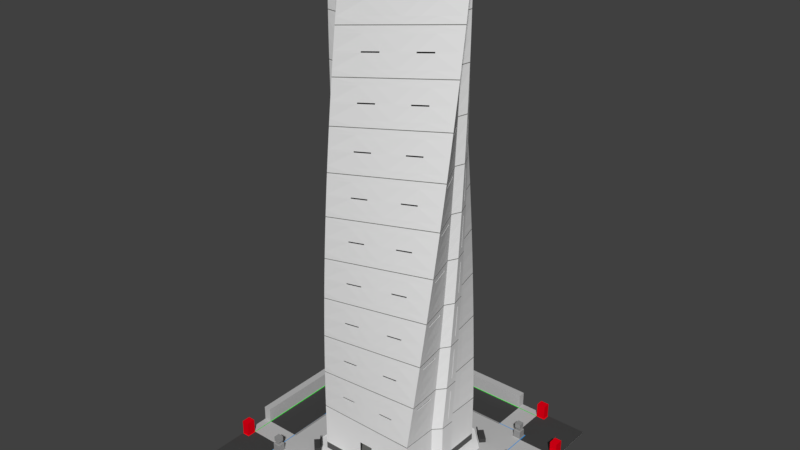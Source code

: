 # Source: Office_Building_001.blend  (saved by Blender 2.77.0; exported with 4.5.12 LTS)
import bpy
from mathutils import Matrix  # noqa: F401  (used for matrix-valued properties, if any)

bpy.ops.wm.read_factory_settings(use_empty=True)
scene = bpy.context.scene
scene.name = 'Scene'

# ---- collections
col_collection_1 = bpy.data.collections.new('Collection 1'); scene.collection.children.link(col_collection_1)

# ---- materials (node trees are filled in below, after node groups)
mat_road = bpy.data.materials.new('Road')
mat_road.alpha_threshold = 0.0
mat_road.use_transparent_shadow = False
mat_road.diffuse_color = (0.05638, 0.05638, 0.05638, 1.0)
mat_road.roughness = 0.5
mat_curb = bpy.data.materials.new('Curb')
mat_curb.alpha_threshold = 0.0
mat_curb.use_transparent_shadow = False
mat_curb.diffuse_color = (0.2994, 0.2994, 0.2994, 1.0)
mat_curb.roughness = 0.5
mat_sidewalk = bpy.data.materials.new('Sidewalk')
mat_sidewalk.alpha_threshold = 0.0
mat_sidewalk.use_transparent_shadow = False
mat_sidewalk.diffuse_color = (0.502, 0.502, 0.502, 1.0)
mat_sidewalk.roughness = 0.5
mat_road_line_001 = bpy.data.materials.new('Road Line 001')
mat_road_line_001.alpha_threshold = 0.0
mat_road_line_001.use_transparent_shadow = False
mat_road_line_001.diffuse_color = (0.0, 0.8, 0.001189, 1.0)
mat_road_line_001.roughness = 0.5
mat_road_line_002 = bpy.data.materials.new('Road Line 002')
mat_road_line_002.alpha_threshold = 0.0
mat_road_line_002.use_transparent_shadow = False
mat_road_line_002.diffuse_color = (0.0, 0.3192, 0.8, 1.0)
mat_road_line_002.roughness = 0.5
mat_road_line_003 = bpy.data.materials.new('Road Line 003')
mat_road_line_003.alpha_threshold = 0.0
mat_road_line_003.use_transparent_shadow = False
mat_road_line_003.diffuse_color = (0.8, 0.0, 0.008246, 1.0)
mat_road_line_003.roughness = 0.5
mat_wall = bpy.data.materials.new('Wall')
mat_wall.alpha_threshold = 0.0
mat_wall.use_transparent_shadow = False
mat_wall.roughness = 0.5
mat_floor = bpy.data.materials.new('Floor')
mat_floor.alpha_threshold = 0.0
mat_floor.use_transparent_shadow = False
mat_floor.diffuse_color = (0.1734, 0.1761, 0.1659, 1.0)
mat_floor.roughness = 0.5
mat_wall_2 = bpy.data.materials.new('Wall 2')
mat_wall_2.alpha_threshold = 0.0
mat_wall_2.use_transparent_shadow = False
mat_wall_2.diffuse_color = (0.1005, 0.1005, 0.1005, 1.0)
mat_wall_2.roughness = 0.5

# ---- material node trees

# ---- world
world_world = bpy.data.worlds.new('World'); scene.world = world_world
world_world.color = (0.05088, 0.05088, 0.05088)
world_world.use_sun_shadow = False
world_world.sun_shadow_jitter_overblur = 0.0
world_world.cycles.sampling_method = 'MANUAL'

# ---- meshes
me_plane = bpy.data.meshes.new('Plane')
me_plane.from_pydata([(-18.0, -18.0, 0.0), (18.0, -18.0, 0.0), (-18.0, 18.0, 0.0), (18.0, 18.0, 0.0)], [], [(0, 1, 3, 2)])
me_plane.use_remesh_preserve_volume = False
me_plane.use_remesh_preserve_attributes = False
me_plane.use_mirror_vertex_groups = False
me_plane.update()
me_cube_099 = bpy.data.meshes.new('Cube.099')
me_cube_099.from_pydata([(5.0, -5.0, -0.1), (5.0, -1.0, -0.1), (1.0, -5.0, -0.1), (5.0, -5.0, 0.8), (5.0, -1.0, 0.8), (1.0, -5.0, 0.8), (7.0, -7.0, -0.1), (7.0, -6.0, -0.1), (2.0, -7.0, -0.1), (8.0, -6.04e-07, -0.1), (7.0, -7.0, 5.8), (7.0, -6.0, 5.8), (2.0, -7.0, 5.8), (8.0, -6.04e-07, 5.8), (-7.0, -7.0, -0.1), (-7.0, -3.8, -0.1), (-2.0, -7.0, -0.1), (-8.0, 2.781e-07, -0.1), (-7.0, -7.0, 5.8), (-7.0, -3.8, 5.8), (-2.0, -7.0, 5.8), (-8.0, 2.781e-07, 5.8), (-3.0, -5.0, 1.8), (-3.0, -6.9, 1.8), (-3.0, -5.0, -0.1), (-3.0, -6.9, -0.1), (-5.0, -6.9, -0.1), (-5.0, -5.0, -0.1), (-5.0, -6.9, 1.8), (-5.0, -5.0, 1.8), (4.9, -1.0, 1.8), (4.9, -1.0, -0.1), (1.0, -1.0, 1.8), (1.0, -3.0, 1.8), (1.0, -1.0, -0.1), (1.0, -3.0, -0.1), (-1.0, -1.0, 1.8), (-1.0, -1.0, -0.1), (-5.0, -1.0, 1.8), (-5.0, -3.0, 1.8), (-5.0, -1.0, -0.1), (-5.0, -3.0, -0.1), (-1.0, -5.0, 1.8), (-1.0, -6.9, 1.8), (-1.0, -5.0, -0.1), (-1.0, -6.9, -0.1), (-1.0, -3.0, 1.8), (-1.0, -3.0, -0.1), (-3.0, -1.1, 1.8), (-3.0, -1.1, -0.1), (-3.0, -3.0, 1.8), (-3.0, -3.0, -0.1), (3.0, -1.1, 1.8), (3.0, -1.1, -0.1), (3.0, -3.0, 1.8), (3.0, -3.0, -0.1), (5.0, -1.0, 5.9), (6.9, -1.0, 5.9), (5.0, -5.0, 2.9), (6.9, -5.0, 2.9), (5.0, -6.9, 2.9), (6.9, -6.9, 2.9), (1.0, -5.0, -0.1), (1.0, -6.9, -0.1), (1.0, -1.0, -0.1), (1.0, 0.0, -0.1), (1.0, -5.0, -0.1), (5.0, 3.02e-07, -0.1), (5.0, -5.0, -0.1), (5.0, -1.0, -0.1), (6.9, -2.718e-07, -0.1), (6.9, -1.0, -0.1), (7.0, -3.02e-07, -0.1), (7.0, -1.0, -0.1), (6.9, -6.9, -0.1), (7.0, -6.9, -0.1), (6.9, -7.0, -0.1), (7.0, -7.0, -0.1), (1.0, -6.9, -0.1), (1.0, -7.0, -0.1), (0.0, -1.0, -0.1), (-1.0, -1.0, -0.1), (-1.0, 0.0, -0.1), (-1.51e-07, -5.0, -0.1), (-1.0, -5.0, -0.1), (-5.0, 9.06e-07, -0.1), (0.0, 0.0, -0.1), (-5.0, -1.0, -0.1), (-7.9, 6.342e-07, -0.1), (-7.9, -1.0, -0.1), (-6.9, 2.718e-07, -0.1), (-6.9, -1.0, -0.1), (-5.0, -7.0, -0.1), (-5.0, -6.9, -0.1), (-5.0, -5.0, -0.1), (-1.0, -6.9, -0.1), (-1.0, -7.0, -0.1), (-1.51e-07, -6.9, -0.1), (-1.51e-07, -7.0, -0.1), (-7.0, -5.0, -0.1), (-6.9, -5.0, -0.1), (-6.9, -6.9, -0.1), (-6.9, -7.0, -0.1), (-7.0, -7.0, -0.1), (-7.0, -6.9, -0.1), (0.1, -7.0, -0.1), (0.1, -7.0, 5.8), (-0.1, -7.0, -0.1), (-0.1, -7.0, 5.8), (7.0, -7.0, 0.8), (7.0, -6.0, 0.8), (2.0, -7.0, 0.8), (-7.0, -7.0, 0.8), (-7.0, -3.8, 0.8), (-8.0, 2.781e-07, 0.8), (-2.0, -7.0, 0.8), (0.1, -7.0, 0.8), (-0.1, -7.0, 0.8), (7.0, -6.0, 4.9), (8.0, -6.04e-07, 4.9), (2.0, -7.0, 4.9), (-7.0, -3.8, 4.9), (-8.0, 2.781e-07, 4.9), (-2.0, -7.0, 4.9), (0.1, -7.0, 4.9), (7.0, -7.0, 4.9), (-7.0, -7.0, 4.9), (-0.1, -7.0, 4.9), (6.6, -7.0, 4.9), (6.6, -7.0, 0.8), (6.6, -7.0, 5.8), (6.6, -7.0, -0.1), (-7.0, -4.0, -0.1), (-7.0, -4.0, 5.8), (-7.0, -4.0, 0.8), (-7.0, -4.0, 4.9), (-8.0, -0.1, -0.1), (-8.0, -0.1, 5.8), (-8.0, -0.1, 0.8), (-8.0, -0.1, 4.9), (8.0, -0.1, -0.1), (8.0, -0.1, 5.8), (8.0, -0.1, 0.8), (8.0, -0.1, 4.9), (7.0, -3.0, -0.1), (7.0, -3.0, 5.8), (7.0, -3.0, 0.8), (7.0, -3.0, 4.9), (-0.1, -7.0, 2.9), (-2.0, -7.0, 2.9), (-0.1, -7.0, 2.7), (-2.0, -7.0, 2.7), (-4.0, -7.0, -0.1), (-4.0, -7.0, 5.8), (-4.0, -7.0, 0.8), (-4.0, -7.0, 4.9), (-4.0, -7.0, 2.9), (-4.0, -7.0, 2.7), (-7.0, -7.0, 2.9), (-7.0, -4.0, 2.9), (-7.0, -7.0, 2.7), (-7.0, -4.0, 2.7), (2.0, -7.0, 2.9), (0.1, -7.0, 2.9), (2.0, -7.0, 2.7), (0.1, -7.0, 2.7), (7.0, -7.0, 2.9), (7.0, -6.0, 2.9), (6.6, -7.0, 2.9), (7.0, -7.0, 2.7), (7.0, -6.0, 2.7), (6.6, -7.0, 2.7), (8.0, -0.1, 2.9), (7.0, -3.0, 2.9), (8.0, -0.1, 2.7), (7.0, -3.0, 2.7), (-7.0, -3.8, 2.9), (-8.0, -0.1, 2.9), (-8.0, -0.1, 2.7), (-7.0, -3.8, 2.7), (8.0, -6e-07, 0.8), (8.0, -6e-07, 2.9), (8.0, -6e-07, 2.7), (4.0, -7.0, -0.1), (4.0, -7.0, 5.8), (4.0, -7.0, 0.8), (4.0, -7.0, 4.9), (4.0, -7.0, 2.9), (4.0, -7.0, 2.7), (-8.0, -1.0, -0.1), (-8.0, -1.0, 5.8), (-8.0, -1.0, 0.8), (-8.0, -1.0, 4.9), (-8.0, -1.0, 2.9), (-8.0, -1.0, 2.7), (-7.0, -2.0, -0.1), (-7.0, -2.0, 5.8), (-7.0, -2.0, 0.8), (-7.0, -2.0, 4.9), (-7.0, -2.0, 2.9), (-7.0, -2.0, 2.7), (7.0, -6.0, 5.1), (8.0, -6.04e-07, 5.1), (2.0, -7.0, 5.1), (-7.0, -3.8, 5.1), (-8.0, 2.781e-07, 5.1), (-2.0, -7.0, 5.1), (0.1, -7.0, 5.1), (7.0, -7.0, 5.1), (-7.0, -7.0, 5.1), (-0.1, -7.0, 5.1), (6.6, -7.0, 5.1), (-7.0, -4.0, 5.1), (-8.0, -0.1, 5.1), (8.0, -0.1, 5.1), (7.0, -3.0, 5.1), (-4.0, -7.0, 5.1), (4.0, -7.0, 5.1), (-8.0, -1.0, 5.1), (-7.0, -2.0, 5.1), (7.0, -2.0, -0.1), (7.0, -2.0, 5.8), (7.0, -2.0, 0.8), (7.0, -2.0, 4.9), (7.0, -2.0, 2.9), (7.0, -2.0, 2.7), (7.0, -2.0, 5.1), (8.0, -1.0, -0.1), (8.0, -1.0, 5.8), (8.0, -1.0, 0.8), (8.0, -1.0, 4.9), (8.0, -1.0, 2.9), (8.0, -1.0, 2.7), (8.0, -1.0, 5.1), (8.0, -6.04e-07, -0.1), (8.0, -1.0, -0.1), (6.9, -2.0, -0.1), (7.0, -2.0, -0.1), (-3.02e-07, -2.0, -0.1), (1.0, -2.0, -0.1), (5.0, -2.0, -0.1), (-1.0, -2.0, -0.1), (-7.0, -2.0, -0.1), (-6.9, -2.0, -0.1), (-5.0, -2.0, -0.1), (-8.0, 6.644e-07, -0.1), (-8.0, -1.0, -0.1)], [(85, 88)], [(2, 0, 3, 5), (0, 1, 4, 3), (208, 201, 11, 10), (214, 202, 13, 141), (207, 203, 12, 106), (211, 208, 10, 130), (212, 133, 19, 204), (213, 137, 21, 205), (210, 108, 20, 206), (209, 126, 155, 216), (25, 23, 22, 24), (26, 28, 29, 27), (32, 30, 31, 34), (35, 33, 32, 34), (38, 36, 37, 40), (41, 39, 38, 40), (45, 43, 42, 44), (37, 36, 46, 47), (49, 48, 50, 51), (53, 52, 54, 55), (56, 58, 59, 57), (58, 60, 61, 59), (58, 62, 63, 60), (239, 64, 80, 238), (240, 69, 64, 239), (64, 65, 86, 80), (69, 67, 65, 64), (69, 71, 70, 67), (71, 73, 72, 70), (236, 74, 75, 237), (74, 76, 77, 75), (74, 78, 79, 76), (78, 97, 98, 79), (66, 83, 97, 78), (241, 238, 80, 81), (244, 241, 81, 87), (81, 80, 86, 82), (87, 81, 82, 85), (89, 91, 90, 88), (92, 93, 101, 102), (95, 84, 94, 93), (96, 95, 93, 92), (95, 96, 98, 97), (84, 95, 97, 83), (93, 94, 100, 101), (102, 101, 104, 103), (101, 100, 99, 104), (211, 130, 184, 217), (168, 128, 186, 187), (207, 210, 127, 124), (171, 168, 187, 188), (107, 117, 115, 16), (136, 138, 114, 17), (132, 134, 113, 15), (131, 6, 109, 129), (105, 8, 111, 116), (140, 9, 180, 142), (6, 7, 110, 109), (105, 116, 117, 107), (160, 157, 156, 158), (148, 127, 123, 149), (168, 166, 125, 128), (163, 162, 120, 124), (166, 167, 118, 125), (112, 154, 157, 160), (158, 126, 135, 159), (14, 112, 134, 132), (209, 18, 133, 212), (193, 192, 139, 177), (189, 191, 138, 136), (218, 190, 137, 213), (231, 172, 143, 230), (227, 140, 142, 229), (233, 214, 141, 228), (201, 215, 145, 11), (7, 144, 146, 110), (158, 156, 155, 126), (150, 148, 149, 151), (117, 150, 151, 115), (112, 14, 152, 154), (115, 151, 157, 154), (16, 115, 154, 152), (149, 123, 155, 156), (206, 20, 153, 216), (160, 158, 159, 161), (112, 160, 161, 134), (165, 164, 162, 163), (129, 171, 188, 185), (116, 111, 164, 165), (169, 170, 167, 166), (171, 169, 166, 168), (129, 109, 169, 171), (109, 110, 170, 169), (232, 174, 172, 231), (229, 142, 174, 232), (194, 193, 177, 178), (191, 194, 178, 138), (113, 134, 161, 179), (179, 161, 159, 176), (176, 159, 135, 121), (117, 116, 165, 150), (150, 165, 163, 148), (148, 163, 124, 127), (110, 146, 175, 170), (167, 173, 147, 118), (174, 142, 180, 182), (172, 174, 182, 181), (143, 172, 181, 119), (111, 185, 188, 164), (203, 217, 184, 12), (8, 183, 185, 111), (162, 187, 186, 120), (131, 129, 185, 183), (197, 200, 194, 191), (200, 199, 193, 194), (219, 196, 190, 218), (195, 197, 191, 189), (199, 198, 192, 193), (176, 121, 198, 199), (15, 113, 197, 195), (204, 19, 196, 219), (179, 176, 199, 200), (113, 179, 200, 197), (167, 170, 175, 173), (121, 204, 219, 198), (198, 219, 218, 192), (120, 186, 217, 203), (123, 206, 216, 155), (230, 143, 214, 233), (192, 218, 213, 139), (126, 209, 212, 135), (106, 108, 210, 207), (128, 211, 217, 186), (18, 209, 216, 153), (127, 210, 206, 123), (139, 213, 205, 122), (135, 212, 204, 121), (128, 125, 208, 211), (124, 120, 203, 207), (143, 119, 202, 214), (125, 118, 201, 208), (147, 223, 226, 215), (146, 222, 225, 175), (175, 225, 224, 173), (215, 226, 221, 145), (144, 220, 222, 146), (173, 224, 223, 147), (223, 230, 233, 226), (222, 229, 232, 225), (225, 232, 231, 224), (226, 233, 228, 221), (220, 227, 229, 222), (224, 231, 230, 223), (72, 73, 235, 234), (71, 236, 237, 73), (235, 73, 237), (94, 244, 243, 100), (100, 243, 242, 99), (94, 84, 241, 244), (84, 83, 238, 241), (68, 240, 239, 66), (66, 239, 238, 83), (87, 85, 90, 91), (87, 91, 243, 244), (91, 89, 243), (243, 89, 246, 242), (89, 88, 245, 246)])
me_cube_099.polygons.foreach_set('material_index', [6, 6, 6, 6, 6, 6, 6, 6, 6, 6, 6, 6, 6, 6, 6, 6, 6, 6, 6, 6, 7, 7, 7, 7, 7, 7, 7, 7, 7, 7, 7, 7, 7, 7, 7, 7, 7, 7, 7, 7, 7, 7, 7, 7, 7, 7, 7, 6, 6, 6, 6, 6, 6, 6, 6, 6, 6, 6, 6, 6, 6, 6, 6, 6, 6, 6, 6, 6, 6, 6, 6, 6, 6, 6, 6, 6, 6, 6, 6, 6, 6, 6, 6, 6, 6, 6, 6, 6, 6, 6, 6, 6, 6, 6, 6, 6, 6, 6, 6, 6, 6, 6, 6, 6, 6, 6, 6, 6, 6, 6, 6, 6, 6, 6, 6, 6, 6, 6, 6, 6, 6, 6, 6, 6, 6, 6, 6, 6, 6, 6, 6, 6, 6, 6, 6, 6, 6, 6, 6, 6, 6, 6, 6, 6, 6, 6, 6, 6, 6, 6, 6, 6, 6, 7, 7, 7, 7, 7, 7, 7, 7, 7, 7, 7, 7, 7, 7])
_uv = me_cube_099.uv_layers.new(name='UVMap')
_uv.uv.foreach_set('vector', [0.2469, 0.5981, 0.3897, 0.5981, 0.3897, 0.6303, 0.2469, 0.6303, 0.3897, 0.5981, 0.5325, 0.5981, 0.5325, 0.6303, 0.3897, 0.6303, 0.7499, 0.1769, 0.857, 0.1769, 0.857, 0.2108, 0.7499, 0.2108, 0.9963, 0.1769, 0.9998, 0.1769, 0.9998, 0.2108, 0.9963, 0.2108, 0.5036, 0.1769, 0.5714, 0.1769, 0.5714, 0.2108, 0.5036, 0.2108, 0.7356, 0.1769, 0.7499, 0.1769, 0.7499, 0.2108, 0.7356, 0.2108, 0.143, 0.1769, 0.143, 0.2108, 0.1358, 0.2108, 0.1358, 0.1769, 0.003746, 0.1769, 0.003746, 0.2108, 0.0001754, 0.2108, 0.0001754, 0.1769, 0.4964, 0.1769, 0.4964, 0.2108, 0.4286, 0.2108, 0.4286, 0.1769, 0.2501, 0.1769, 0.2501, 0.143, 0.3572, 0.143, 0.3572, 0.1769, 0.526, 0.5978, 0.526, 0.5299, 0.5939, 0.5299, 0.5939, 0.5978, 0.5006, 0.279, 0.5006, 0.2112, 0.5684, 0.2112, 0.5684, 0.279, 0.3183, 0.5299, 0.4575, 0.5299, 0.4575, 0.5978, 0.3183, 0.5978, 0.2469, 0.5978, 0.2469, 0.5299, 0.3183, 0.5299, 0.3183, 0.5978, 0.3183, 0.4618, 0.4611, 0.4618, 0.4611, 0.5296, 0.3183, 0.5296, 0.2469, 0.5296, 0.2469, 0.4618, 0.3183, 0.4618, 0.3183, 0.5296, 0.5006, 0.3472, 0.5006, 0.2794, 0.5684, 0.2794, 0.5684, 0.3472, 0.4611, 0.5296, 0.4611, 0.4618, 0.5325, 0.4618, 0.5325, 0.5296, 0.5257, 0.5299, 0.5257, 0.5978, 0.4579, 0.5978, 0.4579, 0.5299, 0.5684, 0.3475, 0.5684, 0.4154, 0.5006, 0.4154, 0.5006, 0.3475, 0.2465, 0.5296, 0.06801, 0.5296, 0.06801, 0.4618, 0.2465, 0.4618, 0.06801, 0.5296, 0.0001755, 0.5296, 0.0001755, 0.4618, 0.06801, 0.4618, 0.06801, 0.5296, 0.06801, 0.7081, 0.0001753, 0.7081, 0.0001755, 0.5296, 0.286, 0.3543, 0.2859, 0.4257, 0.2502, 0.4256, 0.2503, 0.3542, 0.4286, 0.3543, 0.4286, 0.4256, 0.2859, 0.4257, 0.286, 0.3543, 0.2859, 0.4257, 0.2859, 0.4613, 0.2502, 0.4613, 0.2502, 0.4256, 0.4286, 0.4256, 0.4286, 0.4613, 0.2859, 0.4613, 0.2859, 0.4257, 0.4286, 0.4256, 0.4966, 0.4254, 0.4966, 0.4614, 0.4286, 0.4613, 0.4966, 0.4254, 0.5002, 0.4254, 0.5003, 0.4614, 0.4966, 0.4614, 0.4963, 0.3205, 0.4961, 0.2156, 0.4997, 0.2156, 0.5, 0.3205, 0.4961, 0.2156, 0.4961, 0.2119, 0.4997, 0.2119, 0.4997, 0.2156, 0.4961, 0.2156, 0.2864, 0.215, 0.2865, 0.2114, 0.4961, 0.2119, 0.2864, 0.215, 0.2505, 0.2149, 0.2505, 0.2113, 0.2865, 0.2114, 0.2861, 0.2829, 0.2504, 0.2828, 0.2505, 0.2149, 0.2864, 0.215, 0.2146, 0.3542, 0.2503, 0.3542, 0.2502, 0.4256, 0.2145, 0.4256, 0.07166, 0.3541, 0.2146, 0.3542, 0.2145, 0.4256, 0.07163, 0.4256, 0.2145, 0.4256, 0.2502, 0.4256, 0.2502, 0.4613, 0.2145, 0.4613, 0.07163, 0.4256, 0.2145, 0.4256, 0.2145, 0.4613, 0.07162, 0.4613, 0.003757, 0.4255, 0.0001849, 0.4255, 0.0001753, 0.4613, 0.003748, 0.4613, 0.07172, 0.2112, 0.07172, 0.2148, 0.003822, 0.2147, 0.003823, 0.2112, 0.2147, 0.2148, 0.2146, 0.2828, 0.07169, 0.2827, 0.07172, 0.2148, 0.2147, 0.2113, 0.2147, 0.2148, 0.07172, 0.2148, 0.07172, 0.2112, 0.2147, 0.2148, 0.2147, 0.2113, 0.2505, 0.2113, 0.2505, 0.2149, 0.2146, 0.2828, 0.2147, 0.2148, 0.2505, 0.2149, 0.2504, 0.2828, 0.07172, 0.2148, 0.07169, 0.2827, 0.003799, 0.2826, 0.003822, 0.2147, 0.003823, 0.2112, 0.003822, 0.2147, 0.0002482, 0.2147, 0.0002494, 0.2112, 0.003822, 0.2147, 0.003799, 0.2826, 0.0002263, 0.2826, 0.0002482, 0.2147, 0.7356, 0.1769, 0.7356, 0.2108, 0.6428, 0.2108, 0.6428, 0.1769, 0.7356, 0.1073, 0.7356, 0.143, 0.6428, 0.143, 0.6428, 0.1073, 0.5036, 0.1769, 0.4964, 0.1769, 0.4964, 0.143, 0.5036, 0.143, 0.7356, 0.1001, 0.7356, 0.1073, 0.6428, 0.1073, 0.6428, 0.1001, 0.4964, 0.0001754, 0.4964, 0.03231, 0.4286, 0.03231, 0.4286, 0.0001754, 0.003746, 0.0001753, 0.003746, 0.03231, 0.0001753, 0.03231, 0.0001753, 0.0001753, 0.143, 0.0001754, 0.143, 0.03231, 0.1358, 0.03231, 0.1358, 0.0001754, 0.7356, 0.0001753, 0.7499, 0.0001753, 0.7499, 0.03231, 0.7356, 0.03231, 0.5036, 0.0001754, 0.5714, 0.0001754, 0.5714, 0.03231, 0.5036, 0.03231, 0.9963, 0.0001753, 0.9998, 0.0001753, 0.9998, 0.03231, 0.9963, 0.03231, 0.7499, 0.0001753, 0.857, 0.0001753, 0.857, 0.03231, 0.7499, 0.03231, 0.5036, 0.0001754, 0.5036, 0.03231, 0.4964, 0.03231, 0.4964, 0.0001754, 0.2501, 0.1001, 0.3572, 0.1001, 0.3572, 0.1073, 0.2501, 0.1073, 0.4964, 0.1073, 0.4964, 0.143, 0.4286, 0.143, 0.4286, 0.1073, 0.7356, 0.1073, 0.7499, 0.1073, 0.7499, 0.143, 0.7356, 0.143, 0.5036, 0.1073, 0.5714, 0.1073, 0.5714, 0.143, 0.5036, 0.143, 0.7499, 0.1073, 0.857, 0.1073, 0.857, 0.143, 0.7499, 0.143, 0.2501, 0.03231, 0.3572, 0.03231, 0.3572, 0.1001, 0.2501, 0.1001, 0.2501, 0.1073, 0.2501, 0.143, 0.143, 0.143, 0.143, 0.1073, 0.2501, 0.0001754, 0.2501, 0.03231, 0.143, 0.03231, 0.143, 0.0001754, 0.2501, 0.1769, 0.2501, 0.2108, 0.143, 0.2108, 0.143, 0.1769, 0.06979, 0.1073, 0.06979, 0.143, 0.003746, 0.143, 0.003745, 0.1073, 0.06979, 0.0001754, 0.06979, 0.03231, 0.003746, 0.03231, 0.003746, 0.0001753, 0.06979, 0.1769, 0.06979, 0.2108, 0.003746, 0.2108, 0.003746, 0.1769, 0.9882, 0.1073, 0.9963, 0.1073, 0.9963, 0.143, 0.9882, 0.143, 0.9882, 0.0001753, 0.9963, 0.0001753, 0.9963, 0.03231, 0.9882, 0.03231, 0.9882, 0.1769, 0.9963, 0.1769, 0.9963, 0.2108, 0.9882, 0.2108, 0.857, 0.1769, 0.9641, 0.1769, 0.9641, 0.2108, 0.857, 0.2108, 0.857, 0.0001753, 0.9641, 0.0001753, 0.9641, 0.03231, 0.857, 0.03231, 0.2501, 0.1073, 0.3572, 0.1073, 0.3572, 0.143, 0.2501, 0.143, 0.4964, 0.1001, 0.4964, 0.1073, 0.4286, 0.1073, 0.4286, 0.1001, 0.4964, 0.03231, 0.4964, 0.1001, 0.4286, 0.1001, 0.4286, 0.03231, 0.2501, 0.03231, 0.2501, 0.0001754, 0.3572, 0.0001754, 0.3572, 0.03231, 0.4286, 0.03231, 0.4286, 0.1001, 0.3572, 0.1001, 0.3572, 0.03231, 0.4286, 0.0001754, 0.4286, 0.03231, 0.3572, 0.03231, 0.3572, 0.0001754, 0.4286, 0.1073, 0.4286, 0.143, 0.3572, 0.143, 0.3572, 0.1073, 0.4286, 0.1769, 0.4286, 0.2108, 0.3572, 0.2108, 0.3572, 0.1769, 0.2501, 0.1001, 0.2501, 0.1073, 0.143, 0.1073, 0.143, 0.1001, 0.2501, 0.03231, 0.2501, 0.1001, 0.143, 0.1001, 0.143, 0.03231, 0.5036, 0.1001, 0.5714, 0.1001, 0.5714, 0.1073, 0.5036, 0.1073, 0.7356, 0.03231, 0.7356, 0.1001, 0.6428, 0.1001, 0.6428, 0.03231, 0.5036, 0.03231, 0.5714, 0.03231, 0.5714, 0.1001, 0.5036, 0.1001, 0.7499, 0.1001, 0.857, 0.1001, 0.857, 0.1073, 0.7499, 0.1073, 0.7356, 0.1001, 0.7499, 0.1001, 0.7499, 0.1073, 0.7356, 0.1073, 0.7356, 0.03231, 0.7499, 0.03231, 0.7499, 0.1001, 0.7356, 0.1001, 0.7499, 0.03231, 0.857, 0.03231, 0.857, 0.1001, 0.7499, 0.1001, 0.9882, 0.1001, 0.9963, 0.1001, 0.9963, 0.1073, 0.9882, 0.1073, 0.9882, 0.03231, 0.9963, 0.03231, 0.9963, 0.1001, 0.9882, 0.1001, 0.06979, 0.1001, 0.06979, 0.1073, 0.003745, 0.1073, 0.003745, 0.1001, 0.06979, 0.03231, 0.06979, 0.1001, 0.003745, 0.1001, 0.003746, 0.03231, 0.1358, 0.03231, 0.143, 0.03231, 0.143, 0.1001, 0.1358, 0.1001, 0.1358, 0.1001, 0.143, 0.1001, 0.143, 0.1073, 0.1358, 0.1073, 0.1358, 0.1073, 0.143, 0.1073, 0.143, 0.143, 0.1358, 0.143, 0.4964, 0.03231, 0.5036, 0.03231, 0.5036, 0.1001, 0.4964, 0.1001, 0.4964, 0.1001, 0.5036, 0.1001, 0.5036, 0.1073, 0.4964, 0.1073, 0.4964, 0.1073, 0.5036, 0.1073, 0.5036, 0.143, 0.4964, 0.143, 0.857, 0.03231, 0.9641, 0.03231, 0.9641, 0.1001, 0.857, 0.1001, 0.857, 0.1073, 0.9641, 0.1073, 0.9641, 0.143, 0.857, 0.143, 0.9963, 0.1001, 0.9963, 0.03231, 0.9998, 0.03231, 0.9998, 0.1001, 0.9963, 0.1073, 0.9963, 0.1001, 0.9998, 0.1001, 0.9998, 0.1073, 0.9963, 0.143, 0.9963, 0.1073, 0.9998, 0.1073, 0.9998, 0.143, 0.5714, 0.03231, 0.6428, 0.03231, 0.6428, 0.1001, 0.5714, 0.1001, 0.5714, 0.1769, 0.6428, 0.1769, 0.6428, 0.2108, 0.5714, 0.2108, 0.5714, 0.0001754, 0.6428, 0.0001753, 0.6428, 0.03231, 0.5714, 0.03231, 0.5714, 0.1073, 0.6428, 0.1073, 0.6428, 0.143, 0.5714, 0.143, 0.7356, 0.0001753, 0.7356, 0.03231, 0.6428, 0.03231, 0.6428, 0.0001753, 0.1028, 0.03231, 0.1028, 0.1001, 0.06979, 0.1001, 0.06979, 0.03231, 0.1028, 0.1001, 0.1028, 0.1073, 0.06979, 0.1073, 0.06979, 0.1001, 0.1028, 0.1769, 0.1028, 0.2108, 0.06979, 0.2108, 0.06979, 0.1769, 0.1028, 0.0001754, 0.1028, 0.03231, 0.06979, 0.03231, 0.06979, 0.0001754, 0.1028, 0.1073, 0.1028, 0.143, 0.06979, 0.143, 0.06979, 0.1073, 0.1358, 0.1073, 0.1358, 0.143, 0.1028, 0.143, 0.1028, 0.1073, 0.1358, 0.0001754, 0.1358, 0.03231, 0.1028, 0.03231, 0.1028, 0.0001754, 0.1358, 0.1769, 0.1358, 0.2108, 0.1028, 0.2108, 0.1028, 0.1769, 0.1358, 0.1001, 0.1358, 0.1073, 0.1028, 0.1073, 0.1028, 0.1001, 0.1358, 0.03231, 0.1358, 0.1001, 0.1028, 0.1001, 0.1028, 0.03231, 0.857, 0.1073, 0.857, 0.1001, 0.9641, 0.1001, 0.9641, 0.1073, 0.1358, 0.143, 0.1358, 0.1769, 0.1028, 0.1769, 0.1028, 0.143, 0.1028, 0.143, 0.1028, 0.1769, 0.06979, 0.1769, 0.06979, 0.143, 0.5714, 0.143, 0.6428, 0.143, 0.6428, 0.1769, 0.5714, 0.1769, 0.4286, 0.143, 0.4286, 0.1769, 0.3572, 0.1769, 0.3572, 0.143, 0.9882, 0.143, 0.9963, 0.143, 0.9963, 0.1769, 0.9882, 0.1769, 0.06979, 0.143, 0.06979, 0.1769, 0.003746, 0.1769, 0.003746, 0.143, 0.2501, 0.143, 0.2501, 0.1769, 0.143, 0.1769, 0.143, 0.143, 0.5036, 0.2108, 0.4964, 0.2108, 0.4964, 0.1769, 0.5036, 0.1769, 0.7356, 0.143, 0.7356, 0.1769, 0.6428, 0.1769, 0.6428, 0.143, 0.2501, 0.2108, 0.2501, 0.1769, 0.3572, 0.1769, 0.3572, 0.2108, 0.4964, 0.143, 0.4964, 0.1769, 0.4286, 0.1769, 0.4286, 0.143, 0.003746, 0.143, 0.003746, 0.1769, 0.0001754, 0.1769, 0.0001754, 0.143, 0.143, 0.143, 0.143, 0.1769, 0.1358, 0.1769, 0.1358, 0.143, 0.7356, 0.143, 0.7499, 0.143, 0.7499, 0.1769, 0.7356, 0.1769, 0.5036, 0.143, 0.5714, 0.143, 0.5714, 0.1769, 0.5036, 0.1769, 0.9963, 0.143, 0.9998, 0.143, 0.9998, 0.1769, 0.9963, 0.1769, 0.7499, 0.143, 0.857, 0.143, 0.857, 0.1769, 0.7499, 0.1769, 0.9641, 0.143, 0.9802, 0.143, 0.9802, 0.1769, 0.9641, 0.1769, 0.9641, 0.03231, 0.9802, 0.03231, 0.9802, 0.1001, 0.9641, 0.1001, 0.9641, 0.1001, 0.9802, 0.1001, 0.9802, 0.1073, 0.9641, 0.1073, 0.9641, 0.1769, 0.9802, 0.1769, 0.9802, 0.2108, 0.9641, 0.2108, 0.9641, 0.0001753, 0.9802, 0.0001753, 0.9802, 0.03231, 0.9641, 0.03231, 0.9641, 0.1073, 0.9802, 0.1073, 0.9802, 0.143, 0.9641, 0.143, 0.9802, 0.143, 0.9882, 0.143, 0.9882, 0.1769, 0.9802, 0.1769, 0.9802, 0.03231, 0.9882, 0.03231, 0.9882, 0.1001, 0.9802, 0.1001, 0.9802, 0.1001, 0.9882, 0.1001, 0.9882, 0.1073, 0.9802, 0.1073, 0.9802, 0.1769, 0.9882, 0.1769, 0.9882, 0.2108, 0.9802, 0.2108, 0.9802, 0.0001753, 0.9882, 0.0001753, 0.9882, 0.03231, 0.9802, 0.03231, 0.9802, 0.1073, 0.9882, 0.1073, 0.9882, 0.143, 0.9802, 0.143, 0.5003, 0.4614, 0.5002, 0.4254, 0.5002, 0.4254, 0.5003, 0.4614, 0.4966, 0.4254, 0.4963, 0.3205, 0.5, 0.3205, 0.5002, 0.4254, 0.5002, 0.4254, 0.5002, 0.4254, 0.5, 0.3205, 0.07169, 0.2827, 0.07166, 0.3541, 0.003778, 0.3541, 0.003799, 0.2826, 0.003799, 0.2826, 0.003778, 0.3541, 0.0002056, 0.3541, 0.0002263, 0.2826, 0.07169, 0.2827, 0.2146, 0.2828, 0.2146, 0.3542, 0.07166, 0.3541, 0.2146, 0.2828, 0.2504, 0.2828, 0.2503, 0.3542, 0.2146, 0.3542, 0.4286, 0.283, 0.4286, 0.3543, 0.286, 0.3543, 0.2861, 0.2829, 0.2861, 0.2829, 0.286, 0.3543, 0.2503, 0.3542, 0.2504, 0.2828, 0.07163, 0.4256, 0.07162, 0.4613, 0.0001753, 0.4613, 0.0001849, 0.4255, 0.07163, 0.4256, 0.0001849, 0.4255, 0.003778, 0.3541, 0.07166, 0.3541, 0.0001849, 0.4255, 0.003757, 0.4255, 0.003778, 0.3541, 0.003778, 0.3541, 0.003757, 0.4255, 0.003757, 0.4255, 0.003778, 0.3541, 0.003757, 0.4255, 0.003748, 0.4613, 0.003748, 0.4613, 0.003757, 0.4255])
me_cube_099.materials.append(mat_road)
me_cube_099.materials.append(mat_curb)
me_cube_099.materials.append(mat_sidewalk)
me_cube_099.materials.append(mat_road_line_001)
me_cube_099.materials.append(mat_road_line_002)
me_cube_099.materials.append(mat_road_line_003)
me_cube_099.materials.append(mat_wall)
me_cube_099.materials.append(mat_floor)
me_cube_099.use_remesh_preserve_volume = False
me_cube_099.use_remesh_preserve_attributes = False
me_cube_099.use_mirror_vertex_groups = False
me_cube_099.update()
me_cube_101 = bpy.data.meshes.new('Cube.101')
me_cube_101.from_pydata([(7.0, 7.0, 5.0), (7.0, -7.0, 5.0), (-7.0, 7.0, 5.0), (-7.0, -7.0, 5.0), (7.0, 2.0, 5.0), (-7.0, 2.0, 5.0), (7.0, -2.0, 5.0), (-7.0, -2.0, 5.0), (8.0, 1.0, 5.0), (-8.0, 1.0, 5.0), (8.0, -1.0, 5.0), (-8.0, -1.0, 5.0)], [], [(4, 0, 2, 5), (8, 4, 5, 9), (1, 6, 7, 3), (10, 8, 9, 11), (6, 10, 11, 7)])
me_cube_101.polygons.foreach_set('material_index', [7, 7, 7, 7, 7])
_uv = me_cube_101.uv_layers.new(name='UVMap')
_uv.uv.foreach_set('vector', [0.9999, 0.5, 0.9999, 0.9999, 0.0001002, 0.9999, 0.0001001, 0.5, 0.9999, 0.375, 0.9999, 0.5, 0.0001001, 0.5, 0.0001001, 0.375, 0.9999, 9.998e-05, 0.9999, 0.25, 0.0001, 0.2501, 9.998e-05, 0.0001003, 0.9999, 0.3125, 0.9999, 0.375, 0.0001001, 0.375, 0.0001001, 0.3125, 0.9999, 0.25, 0.9999, 0.3125, 0.0001001, 0.3125, 0.0001, 0.2501])
me_cube_101.materials.append(mat_road)
me_cube_101.materials.append(mat_curb)
me_cube_101.materials.append(mat_sidewalk)
me_cube_101.materials.append(mat_road_line_001)
me_cube_101.materials.append(mat_road_line_002)
me_cube_101.materials.append(mat_road_line_003)
me_cube_101.materials.append(mat_wall)
me_cube_101.materials.append(mat_floor)
me_cube_101.use_remesh_preserve_volume = False
me_cube_101.use_remesh_preserve_attributes = False
me_cube_101.use_mirror_vertex_groups = False
me_cube_101.update()
me_cube_090 = bpy.data.meshes.new('Cube.090')
me_cube_090.from_pydata([(5.0, -1.0, 7.0), (6.9, -1.0, 7.0), (5.0, -5.0, 4.0), (6.9, -5.0, 4.0), (5.0, -6.9, 4.0), (6.9, -6.9, 4.0), (1.0, -5.0, 1.0), (1.0, -6.9, 1.0), (1.0, -1.0, 0.9), (1.0, 0.0, 0.9), (1.0, -7.0, 0.9), (7.0, -3.02e-07, 0.9), (7.0, -7.0, 0.9), (7.0, -1.0, 0.9), (2.0, -9.0, 0.0), (1.0, -8.0, 0.9), (1.0, -7.0, 0.9), (7.0, -7.0, 0.9), (8.0, -1.024e-05, 0.9), (1.0, -7.0, 2.235e-08), (7.0, -7.0, 2.235e-08), (8.0, -1.024e-05, 2.235e-08), (1.0, -8.0, 0.9), (1.0, -8.0, 2.235e-08), (2.0, -9.0, 2.235e-08), (1.0, -7.0, 1.0), (7.0, -7.0, 1.0), (7.0, -7.0, 3.9), (8.0, -1.0, 3.9), (1.0, -7.0, 3.9), (7.0, -7.0, 6.9), (8.0, -1.0, 6.9), (1.0, -7.0, 6.9), (8.0, -6.04e-07, 3.9), (8.0, -6.04e-07, 6.9), (1.0, -6.9, 1.0), (6.9, -1.0, 1.0), (2.0, -9.0, 0.1), (1.0, -8.0, 1.0), (1.0, -6.9, 1.9), (6.9, -1.0, 1.9), (2.0, -9.0, 1.0), (1.0, -8.0, 1.9), (8.0, -1.0, 1.0), (8.0, -6.04e-07, 1.0), (0.0, -1.0, 0.9), (-1.0, -1.0, 0.9), (-1.0, 0.0, 0.9), (-1.51e-07, -7.0, 0.9), (-1.0, -7.0, 0.9), (-7.0, 3.02e-07, 0.9), (0.0, 0.0, 0.9), (-7.0, -7.0, 0.9), (-7.0, -1.0, 0.9), (0.0, -9.0, 0.0), (-2.0, -9.0, 0.0), (-1.51e-07, -8.0, 0.9), (-1.0, -8.0, 0.9), (-1.0, -7.0, 0.9), (-7.0, -7.0, 0.9), (-8.0, -9.179e-06, 0.9), (-1.0, -7.0, 2.235e-08), (-7.0, -7.0, 2.235e-08), (-8.0, -9.179e-06, 2.235e-08), (-1.0, -8.0, 0.9), (-1.0, -8.0, 2.235e-08), (-2.0, -9.0, 2.235e-08), (-1.0, -7.0, 1.0), (-7.0, -7.0, 1.0), (-7.0, -7.0, 3.9), (-8.0, -1.0, 3.9), (-1.0, -7.0, 3.9), (-7.0, -7.0, 6.9), (-8.0, -1.0, 6.9), (-1.0, -7.0, 6.9), (-1.51e-07, -7.0, 3.9), (-1.51e-07, -7.0, 6.9), (-8.0, 4.53e-07, 3.9), (-8.0, 4.53e-07, 6.9), (-1.0, -6.9, 1.0), (-6.9, -1.0, 1.0), (-2.0, -9.0, 0.1), (-1.0, -8.0, 1.0), (-1.0, -6.9, 1.9), (-6.9, -1.0, 1.9), (-2.0, -9.0, 1.0), (-1.0, -8.0, 1.9), (-8.0, -1.0, 1.0), (-8.0, 4.53e-07, 1.0), (-7.0, -2.0, 3.9), (-7.0, -2.0, 6.9), (-7.0, -2.0, 1.0), (-8.0, -1.0, 0.9), (-8.0, -1.0, 2.235e-08), (-7.0, -2.0, 0.9), (-7.0, -2.0, 2.235e-08), (8.0, -1.0, 0.9), (8.0, -1.0, 2.235e-08), (7.0, -2.0, 0.9), (7.0, -2.0, 2.235e-08), (7.0, -2.0, 3.9), (7.0, -2.0, 6.9), (7.0, -2.0, 1.0)], [(40, 36), (84, 80)], [(0, 2, 3, 1), (2, 4, 5, 3), (2, 6, 7, 4), (10, 48, 45, 8), (12, 10, 8, 13), (8, 45, 51, 9), (13, 8, 9, 11), (56, 15, 14, 54), (48, 10, 15, 56), (16, 19, 20, 17), (96, 97, 21, 18), (16, 22, 23, 19), (22, 24, 23), (25, 26, 27, 29), (102, 43, 28, 100), (29, 27, 30, 32), (100, 28, 31, 101), (29, 32, 76, 75), (31, 28, 33, 34), (38, 35, 39, 42), (37, 38, 42, 41), (33, 28, 43, 44), (49, 46, 45, 48), (52, 53, 46, 49), (46, 47, 51, 45), (53, 50, 47, 46), (56, 54, 55, 57), (48, 56, 57, 49), (58, 59, 62, 61), (92, 60, 63, 93), (58, 61, 65, 64), (64, 65, 66), (67, 71, 69, 68), (91, 89, 70, 87), (71, 74, 72, 69), (89, 90, 73, 70), (71, 75, 76, 74), (73, 78, 77, 70), (82, 86, 83, 79), (81, 85, 86, 82), (77, 88, 87, 70), (69, 72, 90, 89), (68, 69, 89, 91), (94, 92, 93, 95), (59, 94, 95, 62), (98, 99, 97, 96), (17, 20, 99, 98), (27, 100, 101, 30), (26, 102, 100, 27)])
me_cube_090.polygons.foreach_set('material_index', [7, 7, 7, 7, 7, 7, 7, 7, 7, 8, 8, 8, 0, 6, 6, 6, 6, 6, 6, 6, 6, 6, 7, 7, 7, 7, 7, 7, 8, 8, 8, 0, 6, 6, 6, 6, 6, 6, 6, 6, 6, 6, 6, 8, 8, 8, 8, 6, 6])
_uv = me_cube_090.uv_layers.new(name='UVMap')
_uv.uv.foreach_set('vector', [0.7467, 0.2789, 0.5681, 0.2789, 0.5681, 0.2111, 0.7467, 0.2111, 0.5681, 0.2789, 0.5003, 0.2789, 0.5003, 0.2111, 0.5681, 0.2111, 0.5681, 0.2789, 0.5681, 0.4575, 0.5003, 0.4575, 0.5003, 0.2789, 0.2858, 0.461, 0.2501, 0.461, 0.2501, 0.2468, 0.2858, 0.2468, 0.5, 0.461, 0.2858, 0.461, 0.2858, 0.2468, 0.5, 0.2468, 0.2858, 0.2468, 0.2501, 0.2468, 0.2501, 0.2111, 0.2858, 0.2111, 0.5, 0.2468, 0.2858, 0.2468, 0.2858, 0.2111, 0.5, 0.2111, 0.2501, 0.4967, 0.2858, 0.4967, 0.3215, 0.5448, 0.2501, 0.5448, 0.2501, 0.461, 0.2858, 0.461, 0.2858, 0.4967, 0.2501, 0.4967, 0.08634, 0.5772, 0.08635, 0.5451, 0.3006, 0.5452, 0.3006, 0.5773, 0.4255, 0.5774, 0.4255, 0.5452, 0.5505, 0.5453, 0.5505, 0.5774, 0.08634, 0.5772, 0.05063, 0.5772, 0.05064, 0.5451, 0.08635, 0.5451, 0.05063, 0.5772, 0.0001529, 0.5451, 0.05064, 0.5451, 0.5357, 0.0001529, 0.7499, 0.0001529, 0.7499, 0.1037, 0.5357, 0.1037, 0.857, 0.000153, 0.9641, 0.000153, 0.9641, 0.1037, 0.857, 0.1037, 0.5357, 0.1037, 0.7499, 0.1037, 0.7499, 0.2108, 0.5357, 0.2108, 0.857, 0.1037, 0.9641, 0.1037, 0.9641, 0.2108, 0.857, 0.2108, 0.5357, 0.1037, 0.5357, 0.2108, 0.5, 0.2108, 0.5, 0.1037, 0.9641, 0.2108, 0.9641, 0.1037, 0.9998, 0.1037, 0.9998, 0.2108, 0.06, 0.6312, 0.09314, 0.6101, 0.1104, 0.6373, 0.07725, 0.6583, 0.0001529, 0.6312, 0.06, 0.6312, 0.07725, 0.6583, 0.0174, 0.6583, 0.9998, 0.1037, 0.9641, 0.1037, 0.9641, 0.000153, 0.9998, 0.000153, 0.2144, 0.461, 0.2144, 0.2468, 0.2501, 0.2468, 0.2501, 0.461, 0.0001529, 0.461, 0.0001529, 0.2468, 0.2144, 0.2468, 0.2144, 0.461, 0.2144, 0.2468, 0.2144, 0.2111, 0.2501, 0.2111, 0.2501, 0.2468, 0.0001529, 0.2468, 0.0001529, 0.2111, 0.2144, 0.2111, 0.2144, 0.2468, 0.2501, 0.4967, 0.2501, 0.5448, 0.1787, 0.5448, 0.2144, 0.4967, 0.2501, 0.461, 0.2501, 0.4967, 0.2144, 0.4967, 0.2144, 0.461, 0.08635, 0.5777, 0.3006, 0.5777, 0.3006, 0.6098, 0.08635, 0.6098, 0.4255, 0.5777, 0.5505, 0.5777, 0.5505, 0.6098, 0.4255, 0.6098, 0.08635, 0.5777, 0.08635, 0.6098, 0.05065, 0.6098, 0.05065, 0.5777, 0.05065, 0.5777, 0.05065, 0.6098, 0.0001529, 0.6098, 0.4643, 0.0001529, 0.4643, 0.1037, 0.2501, 0.1037, 0.2501, 0.0001529, 0.143, 0.0001529, 0.143, 0.1037, 0.03586, 0.1037, 0.03586, 0.0001529, 0.4643, 0.1037, 0.4643, 0.2108, 0.2501, 0.2108, 0.2501, 0.1037, 0.143, 0.1037, 0.143, 0.2108, 0.03586, 0.2108, 0.03586, 0.1037, 0.4643, 0.1037, 0.5, 0.1037, 0.5, 0.2108, 0.4643, 0.2108, 0.03586, 0.2108, 0.0001529, 0.2108, 0.000153, 0.1037, 0.03586, 0.1037, 0.5829, 0.5381, 0.6151, 0.5381, 0.6151, 0.5774, 0.5829, 0.5774, 0.5508, 0.4876, 0.5829, 0.4876, 0.6151, 0.5381, 0.5829, 0.5381, 0.000153, 0.1037, 0.0001529, 0.0001529, 0.03586, 0.0001529, 0.03586, 0.1037, 0.2501, 0.1037, 0.2501, 0.2108, 0.143, 0.2108, 0.143, 0.1037, 0.2501, 0.0001529, 0.2501, 0.1037, 0.143, 0.1037, 0.143, 0.0001529, 0.363, 0.5777, 0.4255, 0.5777, 0.4255, 0.6098, 0.363, 0.6098, 0.3006, 0.5777, 0.363, 0.5777, 0.363, 0.6098, 0.3006, 0.6098, 0.363, 0.5773, 0.363, 0.5452, 0.4255, 0.5452, 0.4255, 0.5774, 0.3006, 0.5773, 0.3006, 0.5452, 0.363, 0.5452, 0.363, 0.5773, 0.7499, 0.1037, 0.857, 0.1037, 0.857, 0.2108, 0.7499, 0.2108, 0.7499, 0.0001529, 0.857, 0.000153, 0.857, 0.1037, 0.7499, 0.1037])
me_cube_090.materials.append(mat_road)
me_cube_090.materials.append(mat_curb)
me_cube_090.materials.append(mat_sidewalk)
me_cube_090.materials.append(mat_road_line_001)
me_cube_090.materials.append(mat_road_line_002)
me_cube_090.materials.append(mat_road_line_003)
me_cube_090.materials.append(mat_wall)
me_cube_090.materials.append(mat_floor)
me_cube_090.materials.append(mat_wall_2)
me_cube_090.use_remesh_preserve_volume = False
me_cube_090.use_remesh_preserve_attributes = False
me_cube_090.use_mirror_vertex_groups = False
me_cube_090.update()
me_cube_074 = bpy.data.meshes.new('Cube.074')
me_cube_074.from_pydata([(-1.657e-07, -9.0, 0.0), (9.0, -9.06e-08, 0.0), (11.0, -11.0, 0.2), (12.2, -11.0, 0.2), (11.0, -12.2, 0.2), (12.2, -12.2, 0.2), (12.2, -8.126e-07, 0.1), (12.2, -11.0, 0.1), (11.0, -12.2, 0.1), (12.2, -12.2, 0.1), (17.0, -17.0, 0.1), (17.0, -12.2, 0.1), (17.0, -11.0, 0.1), (12.2, -17.0, 0.1), (12.2, -8.0, 0.2), (12.0, -8.0, 0.2), (12.2, -8.0, 0.1), (17.0, -8.0, 0.1), (11.0, -11.0, 0.1), (12.0, -8.0, 0.1), (1.114e-06, -12.2, 0.1), (2.385e-08, -17.0, 0.1), (1.114e-06, -12.0, 0.1), (1.742e-06, -9.0, 0.1), (2.0, -12.2, 0.2), (2.0, -12.2, 0.1), (2.0, -17.0, 0.1), (2.0, -12.0, 0.2), (2.0, -12.0, 0.1), (2.0, -9.0, 0.1), (2.0, -9.0, 7.451e-09), (8.0, -12.2, 0.2), (8.0, -12.2, 0.1), (8.0, -17.0, 0.1), (8.0, -12.0, 0.2), (8.0, -12.0, 0.1), (9.0, -9.0, 0.1), (17.0, -1.883e-06, 0.1), (12.0, -8.126e-07, 0.1), (9.0, -9.06e-08, 0.1), (17.0, -2.0, 0.1), (12.0, -2.0, 0.2), (12.2, -2.0, 0.1), (12.0, -2.0, 0.1), (12.2, -2.0, 0.2), (9.0, -2.0, 0.1), (9.0, -2.0, 7.451e-09), (6.0, -12.0, 0.2), (6.0, -12.0, 0.1), (6.0, -9.0, 0.1), (6.0, -9.0, 7.451e-09), (6.0, -12.2, 0.2), (6.0, -12.2, 0.1), (6.0, -17.0, 0.1), (12.0, -6.0, 0.2), (12.0, -6.0, 0.1), (17.0, -6.0, 0.1), (12.2, -6.0, 0.1), (12.2, -6.0, 0.2), (9.0, -6.0, 0.1), (9.0, -6.0, 7.451e-09), (7.546, -8.961, 0.1), (6.91, -8.324, 0.1), (8.961, -7.546, 0.1), (8.324, -6.91, 0.1), (8.961, -7.546, 0.7), (7.546, -8.961, 0.7), (8.324, -6.91, 0.7), (6.91, -8.324, 0.7), (6.981, -8.395, 0.1), (8.395, -6.981, 0.1), (6.981, -8.395, 0.7), (8.395, -6.981, 0.7), (8.254, -6.839, 1.3), (6.839, -8.254, 1.3), (6.91, -8.324, 1.3), (8.324, -6.91, 1.3), (16.9, -17.0, 0.1), (16.9, -12.2, 0.1), (16.9, -11.0, 0.1), (16.9, -8.0, 0.1), (16.9, -1.883e-06, 0.1), (16.9, -2.0, 0.1), (16.9, -6.0, 0.1), (17.0, -16.9, 0.1), (12.2, -16.9, 0.1), (11.0, -16.9, 0.1), (2.385e-08, -16.9, 0.1), (2.0, -16.9, 0.1), (8.0, -16.9, 0.1), (6.0, -16.9, 0.1), (16.9, -16.9, 0.1), (12.3, -12.2, 0.1), (12.3, -17.0, 0.1), (12.3, -11.0, 0.1), (12.3, -8.0, 0.1), (12.3, -8.126e-07, 0.1), (12.3, -2.0, 0.1), (12.3, -6.0, 0.1), (12.3, -16.9, 0.1), (17.0, -12.3, 0.1), (12.2, -12.3, 0.1), (11.0, -12.3, 0.1), (16.9, -12.3, 0.1), (1.114e-06, -12.3, 0.1), (2.0, -12.3, 0.1), (8.0, -12.3, 0.1), (6.0, -12.3, 0.1), (12.3, -12.3, 0.1), (18.0, -2.0, 0.1), (18.0, -1.883e-06, 0.1), (18.0, -12.3, 0.1), (18.0, -12.2, 0.1), (18.0, -11.0, 0.1), (11.0, -18.0, 7.451e-09), (12.3, -18.0, 7.451e-09), (18.0, -18.0, 7.451e-09), (6.0, -18.0, 7.451e-09), (18.0, -17.0, 0.1), (18.0, -8.0, 0.1), (2.0, -18.0, 7.451e-09), (2.385e-08, -18.0, 7.451e-09), (12.2, -18.0, 7.451e-09), (18.0, -6.0, 0.1), (8.0, -18.0, 7.451e-09), (18.0, -16.9, 0.1), (17.0, -18.0, 7.451e-09), (16.9, -18.0, 0.1), (17.0, -18.0, 0.1), (8.0, -18.0, 0.1), (12.2, -18.0, 0.1), (16.9, -18.0, 7.451e-09), (18.0, -16.9, 7.451e-09), (18.0, -6.0, 7.451e-09), (18.0, -8.0, 7.451e-09), (18.0, -17.0, 7.451e-09), (2.385e-08, -18.0, 0.1), (18.0, -11.0, 7.451e-09), (2.0, -18.0, 0.1), (18.0, -12.2, 7.451e-09), (6.0, -18.0, 0.1), (18.0, -12.3, 7.451e-09), (18.0, -18.0, 0.1), (18.0, -1.883e-06, 7.451e-09), (12.3, -18.0, 0.1), (18.0, -2.0, 7.451e-09), (11.0, -18.0, 0.1), (11.0, -17.0, 0.1), (11.1, -11.1, 0.2), (12.1, -11.1, 0.2), (11.1, -12.1, 0.2), (12.1, -12.1, 0.2), (11.1, -11.1, 1.2), (12.1, -11.1, 1.2), (11.1, -12.1, 1.2), (12.1, -12.1, 1.2), (11.2, -11.2, 1.3), (12.0, -11.2, 1.3), (11.2, -12.0, 1.3), (12.0, -12.0, 1.3), (11.5, -11.5, 1.3), (11.7, -11.5, 1.3), (11.5, -11.7, 1.3), (11.7, -11.7, 1.3), (11.5, -11.5, 1.6), (11.7, -11.5, 1.6), (11.5, -11.7, 1.6), (11.7, -11.7, 1.6), (11.2, -11.2, 1.6), (12.0, -11.2, 1.6), (11.2, -12.0, 1.6), (12.0, -12.0, 1.6), (11.2, -11.2, 2.3), (12.0, -11.2, 2.3), (11.2, -12.0, 2.3), (12.0, -12.0, 2.3), (17.0, -2.0, 2.1), (17.0, -1.883e-06, 2.1), (17.0, -12.2, 2.1), (17.0, -11.0, 2.1), (8.0, -18.0, 2.1), (8.0, -17.0, 2.1), (6.0, -17.0, 2.1), (6.0, -18.0, 2.1), (18.0, -8.0, 2.1), (17.0, -8.0, 2.1), (2.385e-08, -17.0, 2.1), (2.0, -17.0, 2.1), (17.0, -6.0, 2.1), (18.0, -11.0, 2.1), (2.0, -18.0, 2.1), (2.385e-08, -18.0, 2.1), (18.0, -12.2, 2.1), (18.0, -2.0, 2.1), (18.0, -1.883e-06, 2.1), (18.0, -6.0, 2.1), (12.2, -17.0, 2.1), (12.2, -18.0, 2.1), (11.0, -18.0, 2.1), (11.0, -17.0, 2.1)], [], [(3, 2, 4, 5), (5, 4, 8, 9), (3, 5, 9, 7), (79, 78, 11, 12), (91, 77, 10, 84), (80, 79, 12, 17), (85, 86, 147, 13), (130, 13, 196, 197), (77, 93, 144, 127), (83, 80, 17, 56), (58, 14, 16, 57), (58, 54, 15, 14), (32, 35, 34, 31), (35, 18, 19, 36), (2, 3, 7, 18), (18, 7, 16, 19), (19, 16, 14, 15), (88, 87, 21, 26), (28, 25, 24, 27), (22, 20, 25, 28), (51, 47, 27, 24), (51, 24, 25, 52), (90, 88, 26, 53), (23, 29, 30, 0), (22, 28, 29, 23), (86, 89, 33, 147), (8, 18, 35, 32), (4, 2, 18, 8), (60, 50, 49, 59), (48, 35, 36, 49), (47, 34, 35, 48), (55, 59, 36, 19), (49, 36, 59), (54, 41, 43, 55), (39, 1, 46, 45), (38, 39, 45, 43), (81, 82, 40, 37), (6, 38, 43, 42), (42, 43, 41, 44), (119, 123, 195, 184), (27, 47, 48, 28), (28, 48, 49, 29), (29, 49, 50, 30), (89, 90, 53, 33), (31, 51, 52, 32), (31, 34, 47, 51), (15, 54, 55, 19), (45, 46, 60, 59), (43, 45, 59, 55), (44, 41, 54, 58), (44, 58, 57, 42), (82, 83, 56, 40), (100, 84, 125, 111), (67, 68, 74, 73), (70, 64, 67, 72), (64, 62, 68, 67), (69, 61, 66, 71), (61, 63, 65, 66), (62, 69, 71, 68), (63, 70, 72, 65), (66, 65, 72, 71), (75, 76, 73, 74), (68, 71, 75, 74), (72, 67, 73, 76), (71, 72, 76, 75), (53, 26, 187, 182), (97, 98, 83, 82), (96, 97, 82, 81), (98, 95, 80, 83), (12, 11, 178, 179), (95, 94, 79, 80), (99, 93, 77, 91), (94, 92, 78, 79), (108, 99, 91, 103), (106, 107, 90, 89), (102, 106, 89, 86), (107, 105, 88, 90), (105, 104, 87, 88), (101, 102, 86, 85), (103, 91, 84, 100), (11, 100, 111, 112), (101, 85, 99, 108), (7, 9, 92, 94), (85, 13, 93, 99), (16, 7, 94, 95), (57, 16, 95, 98), (6, 42, 97, 96), (42, 57, 98, 97), (9, 101, 108, 92), (78, 103, 100, 11), (9, 8, 102, 101), (25, 20, 104, 105), (52, 25, 105, 107), (8, 32, 106, 102), (32, 52, 107, 106), (92, 108, 103, 78), (128, 127, 131, 126), (109, 123, 133, 145), (138, 136, 121, 120), (146, 129, 124, 114), (144, 130, 122, 115), (125, 118, 135, 132), (140, 138, 120, 117), (118, 142, 116, 135), (84, 10, 118, 125), (140, 129, 180, 183), (40, 56, 188, 176), (130, 146, 114, 122), (113, 112, 139, 137), (127, 144, 115, 131), (123, 119, 134, 133), (129, 140, 117, 124), (112, 111, 141, 139), (119, 113, 137, 134), (110, 109, 145, 143), (111, 125, 132, 141), (118, 10, 128, 142), (10, 77, 127, 128), (142, 128, 126, 116), (109, 110, 194, 193), (144, 93, 13, 130), (147, 146, 198, 199), (129, 146, 147, 33), (17, 12, 113, 119), (154, 155, 159, 158), (148, 150, 154, 152), (150, 151, 155, 154), (151, 149, 153, 155), (149, 148, 152, 153), (159, 157, 161, 163), (155, 153, 157, 159), (153, 152, 156, 157), (152, 154, 158, 156), (160, 162, 166, 164), (157, 156, 160, 161), (156, 158, 162, 160), (158, 159, 163, 162), (167, 165, 169, 171), (162, 163, 167, 166), (163, 161, 165, 167), (161, 160, 164, 165), (171, 169, 173, 175), (165, 164, 168, 169), (164, 166, 170, 168), (166, 167, 171, 170), (173, 172, 174, 175), (169, 168, 172, 173), (168, 170, 174, 172), (170, 171, 175, 174), (176, 188, 195, 193), (181, 182, 183, 180), (179, 178, 192, 189), (187, 186, 191, 190), (177, 176, 193, 194), (188, 185, 184, 195), (182, 187, 190, 183), (198, 197, 196, 199), (112, 113, 189, 192), (56, 17, 185, 188), (146, 130, 197, 198), (33, 53, 182, 181), (13, 147, 199, 196), (37, 40, 176, 177), (138, 140, 183, 190), (129, 33, 181, 180), (21, 136, 191, 186), (110, 37, 177, 194), (26, 21, 186, 187), (113, 12, 179, 189), (136, 138, 190, 191), (123, 109, 193, 195), (11, 112, 192, 178), (17, 119, 184, 185)])
me_cube_074.polygons.foreach_set('material_index', [1, 1, 1, 5, 0, 3, 5, 5, 0, 3, 1, 1, 1, 2, 2, 2, 1, 3, 1, 2, 1, 1, 3, 2, 2, 3, 2, 2, 2, 2, 1, 2, 2, 1, 2, 2, 3, 2, 1, 2, 1, 2, 2, 3, 1, 1, 1, 2, 2, 1, 1, 3, 0, 0, 0, 0, 0, 0, 0, 0, 0, 0, 0, 0, 0, 2, 0, 0, 0, 5, 2, 0, 0, 0, 0, 2, 0, 0, 0, 0, 5, 0, 4, 5, 4, 4, 4, 4, 4, 5, 4, 4, 4, 4, 4, 0, 0, 2, 2, 2, 5, 0, 2, 0, 0, 2, 2, 2, 2, 0, 2, 2, 5, 2, 2, 0, 0, 0, 0, 2, 5, 5, 2, 2, 1, 1, 1, 1, 1, 1, 1, 1, 1, 1, 1, 1, 1, 1, 1, 1, 1, 1, 1, 1, 1, 1, 1, 1, 1, 2, 2, 5, 2, 2, 2, 2, 5, 5, 2, 5, 2, 5, 2, 2, 2, 2, 2, 2, 5, 2, 2, 5, 2])
_uv = me_cube_074.uv_layers.new(name='UVMap')
_uv.uv.foreach_set('vector', [0.9062, 0.7775, 0.9062, 0.7305, 0.9533, 0.7305, 0.9533, 0.7775, 0.9533, 0.7775, 0.9533, 0.7305, 0.9572, 0.7305, 0.9572, 0.7775, 0.9062, 0.7775, 0.9533, 0.7775, 0.9533, 0.7815, 0.9062, 0.7815, 0.6644, 0.531, 0.6644, 0.4839, 0.6683, 0.4839, 0.6683, 0.531, 0.5342, 0.3636, 0.5343, 0.3675, 0.5304, 0.3676, 0.5303, 0.3637, 0.6644, 0.6487, 0.6644, 0.531, 0.6683, 0.531, 0.6683, 0.6487, 0.4791, 0.527, 0.432, 0.527, 0.432, 0.5231, 0.4791, 0.5231, 0.7915, 0.1818, 0.8308, 0.1818, 0.8308, 0.2602, 0.7915, 0.2602, 0.5343, 0.3675, 0.7122, 0.3698, 0.7113, 0.409, 0.5335, 0.406, 0.323, 0.9778, 0.2445, 0.9778, 0.2445, 0.9738, 0.323, 0.9738, 0.08282, 0.966, 0.004352, 0.966, 0.004352, 0.9621, 0.08282, 0.9621, 0.08282, 0.966, 0.08282, 0.9738, 0.004352, 0.9738, 0.004352, 0.966, 0.2437, 0.9494, 0.2437, 0.9573, 0.2398, 0.9573, 0.2398, 0.9494, 0.3143, 0.008276, 0.432, 0.04751, 0.4712, 0.1652, 0.3535, 0.126, 0.5985, 0.4656, 0.6456, 0.4656, 0.6456, 0.4695, 0.5985, 0.4695, 0.432, 0.04751, 0.4791, 0.04751, 0.4791, 0.1652, 0.4712, 0.1652, 0.0004286, 0.9738, 0.0004286, 0.966, 0.004352, 0.966, 0.004352, 0.9738, 0.0789, 0.9825, 0.0004286, 0.9825, 0.0004286, 0.9786, 0.0789, 0.9786, 0.0004286, 0.9573, 0.0004286, 0.9494, 0.004352, 0.9494, 0.004352, 0.9573, 0.0004286, 0.008276, 0.0004286, 0.0004289, 0.0789, 0.0004288, 0.0789, 0.008276, 0.1613, 0.9494, 0.1613, 0.9573, 0.004352, 0.9573, 0.004352, 0.9494, 0.1613, 0.9494, 0.004352, 0.9494, 0.004352, 0.9455, 0.1613, 0.9455, 0.2358, 0.9825, 0.0789, 0.9825, 0.0789, 0.9786, 0.2358, 0.9786, 0.8818, 0.4791, 0.8034, 0.4791, 0.8034, 0.4752, 0.8818, 0.4752, 0.0004286, 0.008276, 0.0789, 0.008276, 0.0789, 0.126, 0.0004287, 0.126, 0.432, 0.527, 0.3143, 0.527, 0.3143, 0.5231, 0.432, 0.5231, 0.432, 0.0004286, 0.432, 0.04751, 0.3143, 0.008276, 0.3143, 0.0004287, 0.9533, 0.7305, 0.9062, 0.7305, 0.9062, 0.7265, 0.9533, 0.7265, 0.48, 0.4752, 0.6464, 0.4752, 0.6464, 0.4791, 0.48, 0.4791, 0.2358, 0.008276, 0.3143, 0.008276, 0.3535, 0.126, 0.2358, 0.126, 0.1613, 0.9573, 0.2398, 0.9573, 0.2398, 0.9612, 0.1613, 0.9612, 0.4712, 0.2437, 0.3535, 0.2437, 0.3535, 0.126, 0.4712, 0.1652, 0.2358, 0.126, 0.3535, 0.126, 0.3535, 0.2437, 0.08282, 0.9738, 0.2398, 0.9738, 0.2398, 0.9778, 0.08282, 0.9778, 0.2445, 0.966, 0.2445, 0.9621, 0.323, 0.9621, 0.323, 0.966, 0.4712, 0.4791, 0.3535, 0.4791, 0.3535, 0.4006, 0.4712, 0.4006, 0.5584, 0.9778, 0.48, 0.9778, 0.48, 0.9738, 0.5584, 0.9738, 0.4791, 0.4791, 0.4712, 0.4791, 0.4712, 0.4006, 0.4791, 0.4006, 0.2437, 0.966, 0.2437, 0.9738, 0.2398, 0.9738, 0.2398, 0.966, 0.0004287, 0.8269, 0.0789, 0.8269, 0.0789, 0.9054, 0.0004287, 0.9054, 0.004352, 0.9573, 0.1613, 0.9573, 0.1613, 0.9612, 0.004352, 0.9612, 0.0789, 0.008276, 0.2358, 0.008276, 0.2358, 0.126, 0.0789, 0.126, 0.8034, 0.4791, 0.6464, 0.4791, 0.6464, 0.4752, 0.8034, 0.4752, 0.3143, 0.9825, 0.2358, 0.9825, 0.2358, 0.9786, 0.3143, 0.9786, 0.2398, 0.9494, 0.1613, 0.9494, 0.1613, 0.9455, 0.2398, 0.9455, 0.2398, 0.9494, 0.2398, 0.9573, 0.1613, 0.9573, 0.1613, 0.9494, 0.004352, 0.9738, 0.08282, 0.9738, 0.08282, 0.9778, 0.004352, 0.9778, 0.323, 0.966, 0.323, 0.9621, 0.48, 0.9621, 0.48, 0.966, 0.4712, 0.4006, 0.3535, 0.4006, 0.3535, 0.2437, 0.4712, 0.2437, 0.2398, 0.966, 0.2398, 0.9738, 0.08282, 0.9738, 0.08282, 0.966, 0.2398, 0.966, 0.08282, 0.966, 0.08282, 0.9621, 0.2398, 0.9621, 0.48, 0.9778, 0.323, 0.9778, 0.323, 0.9738, 0.48, 0.9738, 0.5241, 0.1819, 0.5303, 0.3637, 0.4914, 0.3661, 0.4839, 0.1831, 0.4721, 0.9335, 0.3936, 0.9335, 0.3936, 0.9097, 0.4721, 0.9097, 0.6033, 0.4177, 0.6072, 0.4177, 0.6072, 0.4412, 0.6033, 0.4412, 0.4721, 0.9571, 0.3936, 0.9571, 0.3936, 0.9335, 0.4721, 0.9335, 0.5397, 0.4177, 0.5711, 0.4177, 0.5711, 0.4412, 0.5397, 0.4412, 0.3936, 0.8269, 0.4721, 0.8269, 0.4721, 0.8505, 0.3936, 0.8505, 0.5358, 0.4177, 0.5397, 0.4177, 0.5397, 0.4412, 0.5357, 0.4412, 0.5719, 0.4177, 0.6033, 0.4177, 0.6033, 0.4412, 0.5719, 0.4412, 0.3936, 0.8505, 0.4721, 0.8505, 0.4721, 0.8819, 0.3936, 0.8819, 0.3936, 0.9057, 0.4721, 0.9057, 0.4721, 0.9097, 0.3936, 0.9097, 0.5357, 0.4412, 0.5397, 0.4412, 0.5357, 0.4647, 0.5318, 0.4647, 0.6033, 0.4412, 0.6072, 0.4412, 0.6112, 0.4647, 0.6072, 0.4647, 0.3936, 0.8819, 0.4721, 0.8819, 0.4721, 0.9057, 0.3936, 0.9057, 0.8693, 0.9996, 0.7123, 0.9996, 0.7123, 0.9211, 0.8693, 0.9211, 0.8928, 0.5584, 0.8928, 0.7154, 0.7123, 0.7154, 0.7123, 0.5584, 0.8928, 0.48, 0.8928, 0.5584, 0.7123, 0.5584, 0.7123, 0.48, 0.8928, 0.7154, 0.8928, 0.7938, 0.7123, 0.7938, 0.7123, 0.7154, 0.7123, 0.9202, 0.7123, 0.8732, 0.7908, 0.8732, 0.7908, 0.9202, 0.4839, 0.6487, 0.4839, 0.531, 0.6644, 0.531, 0.6644, 0.6487, 0.7122, 0.3659, 0.7122, 0.3698, 0.5343, 0.3675, 0.5342, 0.3636, 0.4839, 0.531, 0.4839, 0.4839, 0.6644, 0.4839, 0.6644, 0.531, 0.7122, 0.1818, 0.7122, 0.3659, 0.5342, 0.3636, 0.5281, 0.1818, 0.7938, 0.1809, 0.7154, 0.1809, 0.7154, 0.0004286, 0.7938, 0.0004286, 0.432, 0.7075, 0.3143, 0.7075, 0.3143, 0.527, 0.432, 0.527, 0.7154, 0.1809, 0.5584, 0.1809, 0.5584, 0.0004286, 0.7154, 0.0004286, 0.5584, 0.1809, 0.48, 0.1809, 0.48, 0.0004287, 0.5584, 0.0004286, 0.4791, 0.7075, 0.432, 0.7075, 0.432, 0.527, 0.4791, 0.527, 0.5281, 0.1818, 0.5342, 0.3636, 0.5303, 0.3637, 0.5241, 0.1819, 0.6683, 0.4839, 0.6683, 0.48, 0.7075, 0.48, 0.7075, 0.4839, 0.4791, 0.7075, 0.4791, 0.527, 0.483, 0.527, 0.483, 0.7075, 0.527, 0.4647, 0.527, 0.4177, 0.531, 0.4177, 0.531, 0.4647, 0.4791, 0.527, 0.4791, 0.5231, 0.483, 0.5231, 0.483, 0.527, 0.9124, 0.4743, 0.7947, 0.4743, 0.7947, 0.4704, 0.9124, 0.4704, 0.5584, 0.4743, 0.48, 0.4743, 0.48, 0.4704, 0.5584, 0.4704, 0.7938, 0.4743, 0.7154, 0.4743, 0.7154, 0.4704, 0.7938, 0.4704, 0.7154, 0.4743, 0.5584, 0.4743, 0.5584, 0.4704, 0.7154, 0.4704, 0.527, 0.4177, 0.527, 0.4137, 0.531, 0.4137, 0.531, 0.4177, 0.6644, 0.4839, 0.6644, 0.48, 0.6683, 0.48, 0.6683, 0.4839, 0.527, 0.4177, 0.48, 0.4177, 0.48, 0.4137, 0.527, 0.4137, 0.323, 0.973, 0.2445, 0.973, 0.2445, 0.969, 0.323, 0.969, 0.48, 0.973, 0.323, 0.973, 0.323, 0.969, 0.48, 0.969, 0.5977, 0.4695, 0.48, 0.4695, 0.48, 0.4656, 0.5977, 0.4656, 0.5584, 0.973, 0.48, 0.973, 0.48, 0.969, 0.5584, 0.969, 0.4839, 0.4839, 0.4839, 0.48, 0.6644, 0.48, 0.6644, 0.4839, 0.5299, 0.4058, 0.5335, 0.406, 0.5332, 0.4098, 0.5294, 0.4093, 0.7075, 0.8841, 0.7075, 0.7271, 0.7115, 0.7271, 0.7115, 0.8841, 0.0789, 0.4839, 0.0004286, 0.4839, 0.0004286, 0.48, 0.0789, 0.48, 0.432, 0.4839, 0.3143, 0.4839, 0.3143, 0.48, 0.432, 0.48, 0.483, 0.4839, 0.4791, 0.4839, 0.4791, 0.48, 0.483, 0.48, 0.4914, 0.3661, 0.4919, 0.37, 0.4879, 0.3707, 0.4873, 0.3666, 0.2358, 0.4839, 0.0789, 0.4839, 0.0789, 0.48, 0.2358, 0.48, 0.4919, 0.37, 0.5002, 0.3984, 0.4978, 0.401, 0.4879, 0.3707, 0.5303, 0.3637, 0.5304, 0.3676, 0.4919, 0.37, 0.4914, 0.3661, 0.3143, 0.7084, 0.3928, 0.7084, 0.3928, 0.7869, 0.3143, 0.7869, 0.87, 0.4651, 0.7131, 0.4651, 0.7131, 0.3866, 0.87, 0.3866, 0.4791, 0.4839, 0.432, 0.4839, 0.432, 0.48, 0.4791, 0.48, 0.7075, 0.531, 0.7075, 0.4839, 0.7115, 0.4839, 0.7115, 0.531, 0.5335, 0.406, 0.7113, 0.409, 0.7112, 0.4129, 0.5332, 0.4098, 0.7075, 0.7271, 0.7075, 0.6487, 0.7115, 0.6487, 0.7115, 0.7271, 0.3143, 0.4839, 0.2358, 0.4839, 0.2358, 0.48, 0.3143, 0.48, 0.7075, 0.4839, 0.7075, 0.48, 0.7115, 0.48, 0.7115, 0.4839, 0.7075, 0.6487, 0.7075, 0.531, 0.7115, 0.531, 0.7115, 0.6487, 0.7075, 0.9625, 0.7075, 0.8841, 0.7115, 0.8841, 0.7115, 0.9625, 0.4839, 0.1831, 0.4914, 0.3661, 0.4873, 0.3666, 0.48, 0.1833, 0.4919, 0.37, 0.5304, 0.3676, 0.5299, 0.4058, 0.5002, 0.3984, 0.5304, 0.3676, 0.5343, 0.3675, 0.5335, 0.406, 0.5299, 0.4058, 0.5002, 0.3984, 0.5299, 0.4058, 0.5294, 0.4093, 0.4978, 0.401, 0.2358, 0.8269, 0.3143, 0.8269, 0.3143, 0.9054, 0.2358, 0.9054, 0.483, 0.4839, 0.483, 0.5231, 0.4791, 0.5231, 0.4791, 0.4839, 0.8308, 0.3858, 0.7915, 0.3858, 0.7915, 0.3073, 0.8308, 0.3073, 0.3143, 0.4839, 0.432, 0.4839, 0.432, 0.5231, 0.3143, 0.5231, 0.6683, 0.6487, 0.6683, 0.531, 0.7075, 0.531, 0.7075, 0.6487, 0.83, 0.03966, 0.8692, 0.03966, 0.8653, 0.04521, 0.8339, 0.04521, 0.9101, 0.2611, 0.9493, 0.2611, 0.9493, 0.3003, 0.9101, 0.3003, 0.83, 0.0004286, 0.8692, 0.0004286, 0.8692, 0.03966, 0.83, 0.03966, 0.9729, 0.1041, 0.9729, 0.1433, 0.9336, 0.1433, 0.9336, 0.1041, 0.9094, 0.874, 0.9486, 0.874, 0.9486, 0.9133, 0.9094, 0.9133, 0.9281, 0.108, 0.9281, 0.1394, 0.9163, 0.1276, 0.9163, 0.1198, 0.9336, 0.1041, 0.9336, 0.1433, 0.9281, 0.1394, 0.9281, 0.108, 0.9094, 0.9133, 0.9486, 0.9133, 0.9447, 0.9188, 0.9133, 0.9188, 0.9101, 0.3003, 0.9493, 0.3003, 0.9454, 0.3059, 0.914, 0.3059, 0.9258, 0.3176, 0.9336, 0.3176, 0.9336, 0.3294, 0.9258, 0.3294, 0.9133, 0.9188, 0.9447, 0.9188, 0.9329, 0.9306, 0.925, 0.9306, 0.914, 0.3059, 0.9454, 0.3059, 0.9336, 0.3176, 0.9258, 0.3176, 0.8339, 0.04521, 0.8653, 0.04521, 0.8535, 0.05698, 0.8457, 0.05698, 0.9046, 0.1198, 0.9046, 0.1276, 0.8928, 0.1394, 0.8928, 0.108, 0.8457, 0.05698, 0.8535, 0.05698, 0.8535, 0.06875, 0.8457, 0.06875, 0.9163, 0.1198, 0.9163, 0.1276, 0.9046, 0.1276, 0.9046, 0.1198, 0.925, 0.9306, 0.9329, 0.9306, 0.9329, 0.9423, 0.925, 0.9423, 0.8928, 0.108, 0.8928, 0.1394, 0.8653, 0.1394, 0.8653, 0.108, 0.8535, 0.1786, 0.8457, 0.1786, 0.8339, 0.1668, 0.8653, 0.1668, 0.7947, 0.1276, 0.7947, 0.1198, 0.8065, 0.108, 0.8065, 0.1394, 0.8457, 0.06875, 0.8535, 0.06875, 0.8653, 0.08052, 0.8339, 0.08052, 0.8653, 0.1394, 0.8339, 0.1394, 0.8339, 0.108, 0.8653, 0.108, 0.8653, 0.1668, 0.8339, 0.1668, 0.8339, 0.1394, 0.8653, 0.1394, 0.8065, 0.1394, 0.8065, 0.108, 0.8339, 0.108, 0.8339, 0.1394, 0.8339, 0.08052, 0.8653, 0.08052, 0.8653, 0.108, 0.8339, 0.108, 0.2358, 0.9447, 0.0789, 0.9447, 0.0789, 0.9054, 0.2358, 0.9054, 0.3928, 0.8261, 0.3143, 0.8261, 0.3143, 0.7869, 0.3928, 0.7869, 0.7908, 0.9202, 0.7908, 0.8732, 0.83, 0.8732, 0.83, 0.9202, 0.1574, 0.8261, 0.0789, 0.8261, 0.0789, 0.7869, 0.1574, 0.7869, 0.3143, 0.9447, 0.2358, 0.9447, 0.2358, 0.9054, 0.3143, 0.9054, 0.0789, 0.9447, 0.0004286, 0.9447, 0.0004287, 0.9054, 0.0789, 0.9054, 0.3143, 0.8261, 0.1574, 0.8261, 0.1574, 0.7869, 0.3143, 0.7869, 0.7915, 0.3073, 0.7915, 0.2602, 0.8308, 0.2602, 0.8308, 0.3073, 0.9085, 0.8732, 0.9085, 0.9202, 0.83, 0.9202, 0.83, 0.8732, 0.9493, 0.3866, 0.9493, 0.4651, 0.8709, 0.4651, 0.8709, 0.3866, 0.7131, 0.3073, 0.7131, 0.2602, 0.7915, 0.2602, 0.7915, 0.3073, 0.9721, 0.48, 0.9721, 0.5584, 0.8937, 0.5584, 0.8937, 0.48, 0.9092, 0.2602, 0.9092, 0.3073, 0.8308, 0.3073, 0.8308, 0.2602, 0.9721, 0.5593, 0.9721, 0.6378, 0.8937, 0.6378, 0.8937, 0.5593, 0.1574, 0.7084, 0.3143, 0.7084, 0.3143, 0.7869, 0.1574, 0.7869, 0.4712, 0.7869, 0.4712, 0.8261, 0.3928, 0.8261, 0.3928, 0.7869, 0.0004286, 0.8261, 0.0004286, 0.7869, 0.0789, 0.7869, 0.0789, 0.8261, 0.3928, 0.9054, 0.3928, 0.9447, 0.3143, 0.9447, 0.3143, 0.9054, 0.9721, 0.6386, 0.9721, 0.7171, 0.8937, 0.7171, 0.8937, 0.6386, 0.9101, 0.1818, 0.9493, 0.1818, 0.9493, 0.2602, 0.9101, 0.2602, 0.0789, 0.7084, 0.1574, 0.7084, 0.1574, 0.7869, 0.0789, 0.7869, 0.0789, 0.8269, 0.2358, 0.8269, 0.2358, 0.9054, 0.0789, 0.9054, 0.7908, 0.7947, 0.83, 0.7947, 0.83, 0.8732, 0.7908, 0.8732, 0.9094, 0.7947, 0.9486, 0.7947, 0.9486, 0.8732, 0.9094, 0.8732])
me_cube_074.materials.append(mat_road)
me_cube_074.materials.append(mat_curb)
me_cube_074.materials.append(mat_sidewalk)
me_cube_074.materials.append(mat_road_line_001)
me_cube_074.materials.append(mat_road_line_002)
me_cube_074.materials.append(mat_road_line_003)
me_cube_074.materials.append(mat_wall)
me_cube_074.use_remesh_preserve_volume = False
me_cube_074.use_remesh_preserve_attributes = False
me_cube_074.use_mirror_vertex_groups = False
me_cube_074.update()

# ---- objects
ob_plane = bpy.data.objects.new('Plane', me_plane)
ob_building_001 = bpy.data.objects.new('Building.001', me_cube_099)
ob_building_002 = bpy.data.objects.new('Building.002', me_cube_099)
ob_building_003 = bpy.data.objects.new('Building.003', me_cube_101)
ob_building_004 = bpy.data.objects.new('Building.004', me_cube_090)
ob_building_005 = bpy.data.objects.new('Building.005', me_cube_074)
ob_building_006 = bpy.data.objects.new('Building.006', me_cube_074)
ob_building_007 = bpy.data.objects.new('Building.007', me_cube_074)
ob_building_008 = bpy.data.objects.new('Building.008', me_cube_074)
ob_building = bpy.data.objects.new('Building', me_cube_090)

# ---- transforms, parenting, visibility, modifiers, constraints
ob_plane.location = (0.0, 0.0, 0.0)
ob_plane.lineart.crease_threshold = 0.0
ob_building_001.location = (0.0, 0.0, 7.1)
ob_building_001.rotation_euler = (0.0, -0.0, -6.283)
ob_building_001.lineart.crease_threshold = 0.0
_m = ob_building_001.modifiers.new('Mirror', 'MIRROR')
_m.use_axis = (False, False, False)
_m = ob_building_001.modifiers.new('Solidify', 'SOLIDIFY')
_m.thickness = 0.1
_m.use_even_offset = True
_m.use_quality_normals = True
_m.nonmanifold_thickness_mode = 'FIXED'
_m.nonmanifold_merge_threshold = 0.0003
_m = ob_building_001.modifiers.new('Array', 'ARRAY')
_m.count = 10
_m.use_constant_offset = True
_m.constant_offset_displace = (0.0, 0.0, 6.0)
_m.use_relative_offset = False
_m.relative_offset_displace = (0.0, 0.0, 0.0)
_m = ob_building_001.modifiers.new('SimpleDeform', 'SIMPLE_DEFORM')
_m.deform_axis = 'Z'
ob_building_002.location = (0.0, 0.0, 7.1)
ob_building_002.rotation_euler = (0.0, -0.0, -9.425)
ob_building_002.lineart.crease_threshold = 0.0
_m = ob_building_002.modifiers.new('Mirror', 'MIRROR')
_m.use_axis = (False, False, False)
_m = ob_building_002.modifiers.new('Solidify', 'SOLIDIFY')
_m.thickness = 0.1
_m.use_even_offset = True
_m.use_quality_normals = True
_m.nonmanifold_thickness_mode = 'FIXED'
_m.nonmanifold_merge_threshold = 0.0003
_m = ob_building_002.modifiers.new('Array', 'ARRAY')
_m.count = 10
_m.use_constant_offset = True
_m.constant_offset_displace = (0.0, 0.0, 6.0)
_m.use_relative_offset = False
_m.relative_offset_displace = (0.0, 0.0, 0.0)
_m = ob_building_002.modifiers.new('SimpleDeform', 'SIMPLE_DEFORM')
_m.deform_axis = 'Z'
ob_building_003.location = (0.0, 0.0, 62.0)
ob_building_003.rotation_euler = (0.0, -0.0, -5.498)
ob_building_003.lineart.crease_threshold = 0.0
_m = ob_building_003.modifiers.new('Solidify', 'SOLIDIFY')
_m.thickness = 0.1
_m.use_even_offset = True
_m.use_quality_normals = True
_m.nonmanifold_thickness_mode = 'FIXED'
_m.nonmanifold_merge_threshold = 0.0003
ob_building_004.location = (0.0, 0.0, 0.0)
ob_building_004.rotation_euler = (0.0, -0.0, -3.142)
ob_building_004.lineart.crease_threshold = 0.0
_m = ob_building_004.modifiers.new('Mirror', 'MIRROR')
_m.use_axis = (False, False, False)
_m = ob_building_004.modifiers.new('Solidify', 'SOLIDIFY')
_m.thickness = 0.1
_m.use_even_offset = True
_m.use_quality_normals = True
_m.nonmanifold_thickness_mode = 'FIXED'
_m.nonmanifold_merge_threshold = 0.0003
ob_building_005.location = (0.0, 0.0, 0.0)
ob_building_005.rotation_euler = (0.0, -0.0, 4.768e-07)
ob_building_005.lineart.crease_threshold = 0.0
ob_building_006.location = (0.0, 0.0, 0.0)
ob_building_006.rotation_euler = (0.0, 0.0, 1.571)
ob_building_006.lineart.crease_threshold = 0.0
ob_building_007.location = (0.0, 0.0, 0.0)
ob_building_007.rotation_euler = (0.0, -0.0, -1.571)
ob_building_007.lineart.crease_threshold = 0.0
ob_building_008.location = (0.0, 0.0, 0.0)
ob_building_008.rotation_euler = (0.0, -0.0, -3.142)
ob_building_008.lineart.crease_threshold = 0.0
ob_building.location = (0.0, 0.0, 0.0)
ob_building.rotation_euler = (0.0, -0.0, -6.283)
ob_building.lineart.crease_threshold = 0.0
_m = ob_building.modifiers.new('Mirror', 'MIRROR')
_m.use_axis = (False, False, False)
_m = ob_building.modifiers.new('Solidify', 'SOLIDIFY')
_m.thickness = 0.1
_m.use_even_offset = True
_m.use_quality_normals = True
_m.nonmanifold_thickness_mode = 'FIXED'
_m.nonmanifold_merge_threshold = 0.0003

# ---- collection membership
col_collection_1.objects.link(ob_plane)
col_collection_1.objects.link(ob_building_001)
col_collection_1.objects.link(ob_building_002)
col_collection_1.objects.link(ob_building_003)
col_collection_1.objects.link(ob_building_004)
col_collection_1.objects.link(ob_building_005)
col_collection_1.objects.link(ob_building_006)
col_collection_1.objects.link(ob_building_007)
col_collection_1.objects.link(ob_building_008)
col_collection_1.objects.link(ob_building)

# ---- scene / render settings (as saved in the file)
scene.frame_start = 1; scene.frame_end = 250; scene.frame_set(1)
scene.render.engine = 'BLENDER_EEVEE_NEXT'
scene.render.resolution_percentage = 50
scene.render.dither_intensity = 0.0
scene.cycles.use_denoising = False
scene.cycles.samples = 128
scene.cycles.sampling_pattern = 'TABULATED_SOBOL'
scene.cycles.light_sampling_threshold = 0.0
scene.cycles.use_adaptive_sampling = False
scene.cycles.use_light_tree = False
scene.cycles.blur_glossy = 0.0
scene.cycles.sample_clamp_indirect = 0.0
scene.view_settings.view_transform = 'Standard'
bpy.context.view_layer.update()

# ---- added for rendering (the .blend has no active camera and no usable light): camera, sun
cam_auto = bpy.data.cameras.new('AutoCamera')
cam_auto.lens = 50.0
cam_auto.sensor_width = 36.0
cam_auto.clip_end = 1366.38
ob_auto_camera = bpy.data.objects.new('AutoCamera', cam_auto)
scene.collection.objects.link(ob_auto_camera)
ob_auto_camera.location = (77.8564, -93.4277, 95.7852)
ob_auto_camera.rotation_euler = (1.09748, -7.21219e-08, 0.694738)
scene.camera = ob_auto_camera
light_auto_sun = bpy.data.lights.new('AutoSun', 'SUN')
light_auto_sun.energy = 3.0
light_auto_sun.angle = 0.0523599
ob_auto_sun = bpy.data.objects.new('AutoSun', light_auto_sun)
scene.collection.objects.link(ob_auto_sun)
ob_auto_sun.rotation_euler = (0.872665, 0.174533, 0.523599)
bpy.context.view_layer.update()
